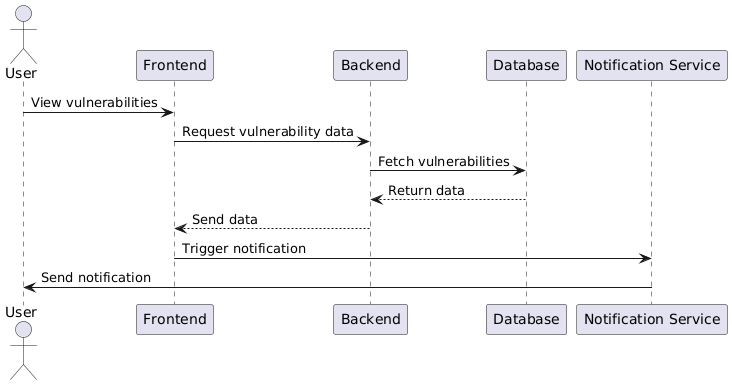

The diagram above was rendered by PlantUML. Its source (embedded in the PNG):
@startuml
actor User
participant "Frontend" as Frontend
participant "Backend" as Backend
participant "Database" as DB
participant "Notification Service" as NotifService

User -> Frontend : View vulnerabilities
Frontend -> Backend : Request vulnerability data
Backend -> DB : Fetch vulnerabilities
DB --> Backend : Return data
Backend --> Frontend : Send data
Frontend -> NotifService : Trigger notification
NotifService -> User : Send notification
@enduml